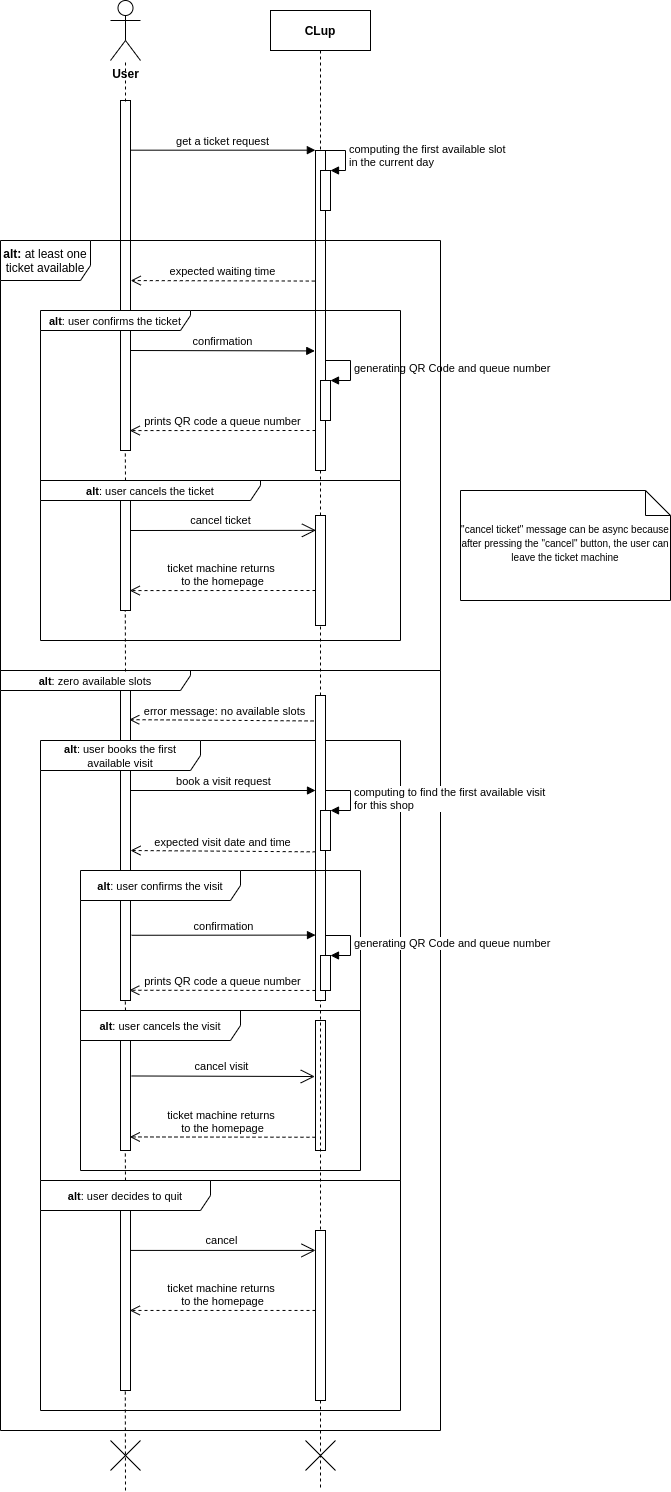

The diagram above was exported from draw.io. Its source (the exported page's mxGraphModel, read from the mxfile embedded in the PNG):
<mxGraphModel dx="868" dy="448" grid="1" gridSize="10" guides="1" tooltips="1" connect="1" arrows="1" fold="1" page="1" pageScale="1" pageWidth="827" pageHeight="1169" math="0" shadow="0">
  <root>
    <mxCell id="0" />
    <mxCell id="1" parent="0" />
    <mxCell id="Pmk7W9zxHr3FjEG6qm5b-41" value="" style="html=1;points=[];perimeter=orthogonalPerimeter;fillColor=none;" parent="1" vertex="1">
      <mxGeometry x="250" y="760" width="10" height="310" as="geometry" />
    </mxCell>
    <mxCell id="qb0nDhDS1b2WqUU28T9N-37" value="&lt;font style=&quot;font-size: 11px&quot;&gt;&lt;b&gt;alt&lt;/b&gt;: zero available slots&lt;/font&gt;" style="shape=umlFrame;whiteSpace=wrap;html=1;width=190;height=20;" parent="1" vertex="1">
      <mxGeometry x="130" y="740" width="440" height="760" as="geometry" />
    </mxCell>
    <mxCell id="Pmk7W9zxHr3FjEG6qm5b-39" value="" style="html=1;points=[];perimeter=orthogonalPerimeter;fillColor=none;" parent="1" vertex="1">
      <mxGeometry x="250" y="170" width="10" height="350" as="geometry" />
    </mxCell>
    <mxCell id="Pmk7W9zxHr3FjEG6qm5b-13" value="&lt;font style=&quot;font-size: 11px&quot;&gt;&lt;b&gt;alt&lt;/b&gt;: user books the first available visit&lt;/font&gt;" style="shape=umlFrame;whiteSpace=wrap;html=1;width=160;height=30;" parent="1" vertex="1">
      <mxGeometry x="170" y="810" width="360" height="440" as="geometry" />
    </mxCell>
    <mxCell id="Pmk7W9zxHr3FjEG6qm5b-21" value="&lt;font style=&quot;font-size: 11px&quot;&gt;&lt;b&gt;alt&lt;/b&gt;: user cancels the visit&lt;/font&gt;" style="shape=umlFrame;whiteSpace=wrap;html=1;width=160;height=30;" parent="1" vertex="1">
      <mxGeometry x="210" y="1080" width="280" height="160" as="geometry" />
    </mxCell>
    <mxCell id="qb0nDhDS1b2WqUU28T9N-1" value="CLup" style="shape=umlLifeline;perimeter=lifelinePerimeter;container=1;collapsible=0;recursiveResize=0;rounded=0;shadow=0;strokeWidth=1;fontStyle=1" parent="1" vertex="1">
      <mxGeometry x="400" y="80" width="100" height="1480" as="geometry" />
    </mxCell>
    <mxCell id="qb0nDhDS1b2WqUU28T9N-2" value="" style="html=1;points=[];perimeter=orthogonalPerimeter;" parent="qb0nDhDS1b2WqUU28T9N-1" vertex="1">
      <mxGeometry x="45" y="140" width="10" height="320" as="geometry" />
    </mxCell>
    <mxCell id="qb0nDhDS1b2WqUU28T9N-7" value="" style="html=1;points=[];perimeter=orthogonalPerimeter;" parent="qb0nDhDS1b2WqUU28T9N-1" vertex="1">
      <mxGeometry x="45" y="1060" width="10" as="geometry" />
    </mxCell>
    <mxCell id="qb0nDhDS1b2WqUU28T9N-8" value="" style="shape=umlDestroy;" parent="qb0nDhDS1b2WqUU28T9N-1" vertex="1">
      <mxGeometry x="35" y="1430" width="30" height="30" as="geometry" />
    </mxCell>
    <mxCell id="qb0nDhDS1b2WqUU28T9N-46" value="" style="html=1;points=[];perimeter=orthogonalPerimeter;" parent="qb0nDhDS1b2WqUU28T9N-1" vertex="1">
      <mxGeometry x="50" y="160" width="10" height="40" as="geometry" />
    </mxCell>
    <mxCell id="qb0nDhDS1b2WqUU28T9N-47" value="computing the first available slot&lt;br&gt;in the current day" style="edgeStyle=orthogonalEdgeStyle;html=1;align=left;spacingLeft=2;endArrow=block;rounded=0;entryX=1;entryY=0;" parent="qb0nDhDS1b2WqUU28T9N-1" target="qb0nDhDS1b2WqUU28T9N-46" edge="1">
      <mxGeometry relative="1" as="geometry">
        <mxPoint x="50" y="140" as="sourcePoint" />
        <Array as="points">
          <mxPoint x="75" y="140" />
        </Array>
      </mxGeometry>
    </mxCell>
    <mxCell id="qb0nDhDS1b2WqUU28T9N-51" value="generating QR Code and queue number" style="edgeStyle=orthogonalEdgeStyle;html=1;align=left;spacingLeft=2;endArrow=block;rounded=0;entryX=1;entryY=0;" parent="qb0nDhDS1b2WqUU28T9N-1" target="qb0nDhDS1b2WqUU28T9N-50" edge="1">
      <mxGeometry relative="1" as="geometry">
        <mxPoint x="55" y="350" as="sourcePoint" />
        <Array as="points">
          <mxPoint x="80" y="350" />
        </Array>
      </mxGeometry>
    </mxCell>
    <mxCell id="qb0nDhDS1b2WqUU28T9N-50" value="" style="html=1;points=[];perimeter=orthogonalPerimeter;" parent="qb0nDhDS1b2WqUU28T9N-1" vertex="1">
      <mxGeometry x="50" y="370" width="10" height="40" as="geometry" />
    </mxCell>
    <mxCell id="Pmk7W9zxHr3FjEG6qm5b-49" value="" style="html=1;points=[];perimeter=orthogonalPerimeter;fillColor=none;" parent="qb0nDhDS1b2WqUU28T9N-1" vertex="1">
      <mxGeometry x="45" y="1010" width="10" height="130" as="geometry" />
    </mxCell>
    <mxCell id="qb0nDhDS1b2WqUU28T9N-10" value="get a ticket request" style="html=1;verticalAlign=bottom;endArrow=block;entryX=-0.014;entryY=-0.001;entryDx=0;entryDy=0;entryPerimeter=0;" parent="1" target="qb0nDhDS1b2WqUU28T9N-2" edge="1">
      <mxGeometry width="80" relative="1" as="geometry">
        <mxPoint x="260" y="219.67999999999995" as="sourcePoint" />
        <mxPoint x="420" y="216" as="targetPoint" />
      </mxGeometry>
    </mxCell>
    <mxCell id="qb0nDhDS1b2WqUU28T9N-23" value="" style="shape=umlDestroy;" parent="1" vertex="1">
      <mxGeometry x="240" y="1510" width="30" height="30" as="geometry" />
    </mxCell>
    <mxCell id="qb0nDhDS1b2WqUU28T9N-48" value="expected waiting time" style="html=1;verticalAlign=bottom;endArrow=open;dashed=1;endSize=8;strokeColor=#000000;entryX=1.033;entryY=0.405;entryDx=0;entryDy=0;entryPerimeter=0;exitX=-0.071;exitY=0.408;exitDx=0;exitDy=0;exitPerimeter=0;" parent="1" source="qb0nDhDS1b2WqUU28T9N-2" edge="1">
      <mxGeometry relative="1" as="geometry">
        <mxPoint x="410" y="350" as="sourcePoint" />
        <mxPoint x="260.2199999999999" y="350.06999999999994" as="targetPoint" />
      </mxGeometry>
    </mxCell>
    <mxCell id="qb0nDhDS1b2WqUU28T9N-49" value="confirmation" style="html=1;verticalAlign=bottom;endArrow=block;entryX=-0.071;entryY=0.234;entryDx=0;entryDy=0;entryPerimeter=0;" parent="1" edge="1">
      <mxGeometry width="80" relative="1" as="geometry">
        <mxPoint x="260" y="420" as="sourcePoint" />
        <mxPoint x="444.28999999999996" y="420.41999999999996" as="targetPoint" />
      </mxGeometry>
    </mxCell>
    <mxCell id="qb0nDhDS1b2WqUU28T9N-52" value="prints QR code a queue number" style="html=1;verticalAlign=bottom;endArrow=open;dashed=1;endSize=8;strokeColor=#000000;entryX=1.033;entryY=0.405;entryDx=0;entryDy=0;entryPerimeter=0;" parent="1" edge="1">
      <mxGeometry relative="1" as="geometry">
        <mxPoint x="445" y="500" as="sourcePoint" />
        <mxPoint x="259.2199999999998" y="500.06999999999994" as="targetPoint" />
      </mxGeometry>
    </mxCell>
    <mxCell id="Pmk7W9zxHr3FjEG6qm5b-3" value="" style="html=1;points=[];perimeter=orthogonalPerimeter;" parent="1" vertex="1">
      <mxGeometry x="445" y="585" width="10" height="110" as="geometry" />
    </mxCell>
    <mxCell id="Pmk7W9zxHr3FjEG6qm5b-5" value="ticket machine returns &lt;br&gt;to the homepage" style="html=1;verticalAlign=bottom;endArrow=open;dashed=1;endSize=8;strokeColor=#000000;entryX=1.033;entryY=0.405;entryDx=0;entryDy=0;entryPerimeter=0;" parent="1" edge="1">
      <mxGeometry relative="1" as="geometry">
        <mxPoint x="445" y="660" as="sourcePoint" />
        <mxPoint x="259.2199999999999" y="660.0699999999999" as="targetPoint" />
      </mxGeometry>
    </mxCell>
    <mxCell id="Pmk7W9zxHr3FjEG6qm5b-8" value="" style="endArrow=open;endFill=1;endSize=12;html=1;entryX=0.043;entryY=0.135;entryDx=0;entryDy=0;entryPerimeter=0;" parent="1" target="Pmk7W9zxHr3FjEG6qm5b-3" edge="1">
      <mxGeometry width="160" relative="1" as="geometry">
        <mxPoint x="260" y="600" as="sourcePoint" />
        <mxPoint x="420" y="600" as="targetPoint" />
      </mxGeometry>
    </mxCell>
    <mxCell id="Pmk7W9zxHr3FjEG6qm5b-9" value="cancel ticket" style="edgeLabel;html=1;align=center;verticalAlign=middle;resizable=0;points=[];" parent="Pmk7W9zxHr3FjEG6qm5b-8" vertex="1" connectable="0">
      <mxGeometry x="-0.1402" y="1" relative="1" as="geometry">
        <mxPoint x="10" y="-8.94" as="offset" />
      </mxGeometry>
    </mxCell>
    <mxCell id="Pmk7W9zxHr3FjEG6qm5b-11" value="&lt;font style=&quot;font-size: 10px&quot;&gt;&quot;cancel ticket&quot; message can be async because after pressing the &quot;cancel&quot; button, the user can leave the ticket machine&lt;/font&gt;" style="shape=note2;boundedLbl=1;whiteSpace=wrap;html=1;size=25;verticalAlign=top;align=center;" parent="1" vertex="1">
      <mxGeometry x="590" y="560" width="210" height="110" as="geometry" />
    </mxCell>
    <mxCell id="Pmk7W9zxHr3FjEG6qm5b-12" value="error message: no available slots" style="html=1;verticalAlign=bottom;endArrow=open;dashed=1;endSize=8;strokeColor=#000000;entryX=0.871;entryY=0.465;entryDx=0;entryDy=0;entryPerimeter=0;exitX=-0.071;exitY=0.408;exitDx=0;exitDy=0;exitPerimeter=0;" parent="1" edge="1">
      <mxGeometry relative="1" as="geometry">
        <mxPoint x="449.07000000000016" y="790.49" as="sourcePoint" />
        <mxPoint x="258.71000000000004" y="789.1500000000001" as="targetPoint" />
      </mxGeometry>
    </mxCell>
    <mxCell id="Pmk7W9zxHr3FjEG6qm5b-14" value="book a visit request" style="html=1;verticalAlign=bottom;endArrow=block;" parent="1" target="Pmk7W9zxHr3FjEG6qm5b-15" edge="1">
      <mxGeometry width="80" relative="1" as="geometry">
        <mxPoint x="260" y="860" as="sourcePoint" />
        <mxPoint x="445" y="880.0000000000001" as="targetPoint" />
      </mxGeometry>
    </mxCell>
    <mxCell id="Pmk7W9zxHr3FjEG6qm5b-15" value="" style="html=1;points=[];perimeter=orthogonalPerimeter;" parent="1" vertex="1">
      <mxGeometry x="445" y="765" width="10" height="305" as="geometry" />
    </mxCell>
    <mxCell id="Pmk7W9zxHr3FjEG6qm5b-17" value="expected visit date and time" style="html=1;verticalAlign=bottom;endArrow=open;dashed=1;endSize=8;strokeColor=#000000;exitX=-0.071;exitY=0.408;exitDx=0;exitDy=0;exitPerimeter=0;" parent="1" edge="1">
      <mxGeometry relative="1" as="geometry">
        <mxPoint x="445.18000000000006" y="921.34" as="sourcePoint" />
        <mxPoint x="260" y="920" as="targetPoint" />
      </mxGeometry>
    </mxCell>
    <mxCell id="Pmk7W9zxHr3FjEG6qm5b-18" value="&lt;font style=&quot;font-size: 11px&quot;&gt;&lt;b&gt;alt&lt;/b&gt;: user confirms the visit&lt;/font&gt;" style="shape=umlFrame;whiteSpace=wrap;html=1;width=160;height=30;" parent="1" vertex="1">
      <mxGeometry x="210" y="940" width="280" height="140" as="geometry" />
    </mxCell>
    <mxCell id="Pmk7W9zxHr3FjEG6qm5b-19" value="confirmation" style="html=1;verticalAlign=bottom;endArrow=block;entryX=-0.1;entryY=0.258;entryDx=0;entryDy=0;entryPerimeter=0;" parent="1" edge="1">
      <mxGeometry width="80" relative="1" as="geometry">
        <mxPoint x="261.1399999999999" y="1004.77" as="sourcePoint" />
        <mxPoint x="445" y="1004.5799999999999" as="targetPoint" />
      </mxGeometry>
    </mxCell>
    <mxCell id="Pmk7W9zxHr3FjEG6qm5b-20" value="prints QR code a queue number" style="html=1;verticalAlign=bottom;endArrow=open;dashed=1;endSize=8;strokeColor=#000000;entryX=0.876;entryY=0.967;entryDx=0;entryDy=0;entryPerimeter=0;exitX=0.839;exitY=0.857;exitDx=0;exitDy=0;exitPerimeter=0;" parent="1" source="Pmk7W9zxHr3FjEG6qm5b-18" target="Pmk7W9zxHr3FjEG6qm5b-41" edge="1">
      <mxGeometry relative="1" as="geometry">
        <mxPoint x="445" y="1039.58" as="sourcePoint" />
        <mxPoint x="259.2199999999998" y="1039.65" as="targetPoint" />
      </mxGeometry>
    </mxCell>
    <mxCell id="Pmk7W9zxHr3FjEG6qm5b-22" value="" style="endArrow=open;endFill=1;endSize=12;html=1;exitX=1.117;exitY=0.737;exitDx=0;exitDy=0;exitPerimeter=0;entryX=-0.072;entryY=0.431;entryDx=0;entryDy=0;entryPerimeter=0;" parent="1" target="Pmk7W9zxHr3FjEG6qm5b-49" edge="1">
      <mxGeometry width="160" relative="1" as="geometry">
        <mxPoint x="261.1700000000001" y="1145.47" as="sourcePoint" />
        <mxPoint x="430" y="1145" as="targetPoint" />
      </mxGeometry>
    </mxCell>
    <mxCell id="Pmk7W9zxHr3FjEG6qm5b-23" value="cancel visit" style="edgeLabel;html=1;align=center;verticalAlign=middle;resizable=0;points=[];" parent="Pmk7W9zxHr3FjEG6qm5b-22" vertex="1" connectable="0">
      <mxGeometry x="-0.1402" y="1" relative="1" as="geometry">
        <mxPoint x="10.43" y="-8.94" as="offset" />
      </mxGeometry>
    </mxCell>
    <mxCell id="Pmk7W9zxHr3FjEG6qm5b-24" value="ticket machine returns &lt;br&gt;to the homepage" style="html=1;verticalAlign=bottom;endArrow=open;dashed=1;endSize=8;strokeColor=#000000;entryX=0.248;entryY=0.901;entryDx=0;entryDy=0;entryPerimeter=0;exitX=-0.003;exitY=0.898;exitDx=0;exitDy=0;exitPerimeter=0;" parent="1" source="Pmk7W9zxHr3FjEG6qm5b-49" target="Pmk7W9zxHr3FjEG6qm5b-13" edge="1">
      <mxGeometry relative="1" as="geometry">
        <mxPoint x="440" y="1206" as="sourcePoint" />
        <mxPoint x="259.2199999999998" y="1160.07" as="targetPoint" />
      </mxGeometry>
    </mxCell>
    <mxCell id="Pmk7W9zxHr3FjEG6qm5b-25" value="&lt;font style=&quot;font-size: 11px&quot;&gt;&lt;b&gt;alt&lt;/b&gt;: user decides to quit&lt;/font&gt;" style="shape=umlFrame;whiteSpace=wrap;html=1;width=170;height=30;" parent="1" vertex="1">
      <mxGeometry x="170" y="1250" width="360" height="230" as="geometry" />
    </mxCell>
    <mxCell id="Pmk7W9zxHr3FjEG6qm5b-27" value="" style="html=1;points=[];perimeter=orthogonalPerimeter;" parent="1" vertex="1">
      <mxGeometry x="445" y="1300" width="10" height="170" as="geometry" />
    </mxCell>
    <mxCell id="Pmk7W9zxHr3FjEG6qm5b-28" value="" style="endArrow=open;endFill=1;endSize=12;html=1;exitX=0.249;exitY=0.304;exitDx=0;exitDy=0;exitPerimeter=0;" parent="1" source="Pmk7W9zxHr3FjEG6qm5b-25" target="Pmk7W9zxHr3FjEG6qm5b-27" edge="1">
      <mxGeometry width="160" relative="1" as="geometry">
        <mxPoint x="259.56999999999994" y="1274.73" as="sourcePoint" />
        <mxPoint x="445" y="1274.58" as="targetPoint" />
      </mxGeometry>
    </mxCell>
    <mxCell id="Pmk7W9zxHr3FjEG6qm5b-29" value="cancel" style="edgeLabel;html=1;align=center;verticalAlign=middle;resizable=0;points=[];" parent="Pmk7W9zxHr3FjEG6qm5b-28" vertex="1" connectable="0">
      <mxGeometry x="-0.1402" y="1" relative="1" as="geometry">
        <mxPoint x="10.43" y="-8.94" as="offset" />
      </mxGeometry>
    </mxCell>
    <mxCell id="Pmk7W9zxHr3FjEG6qm5b-30" value="ticket machine returns &lt;br&gt;to the homepage" style="html=1;verticalAlign=bottom;endArrow=open;dashed=1;endSize=8;strokeColor=#000000;entryX=0.248;entryY=0.565;entryDx=0;entryDy=0;entryPerimeter=0;" parent="1" source="Pmk7W9zxHr3FjEG6qm5b-27" target="Pmk7W9zxHr3FjEG6qm5b-25" edge="1">
      <mxGeometry relative="1" as="geometry">
        <mxPoint x="445" y="1320.0000000000002" as="sourcePoint" />
        <mxPoint x="259.2199999999998" y="1320.07" as="targetPoint" />
      </mxGeometry>
    </mxCell>
    <mxCell id="qb0nDhDS1b2WqUU28T9N-38" value="&lt;font style=&quot;font-size: 11px&quot;&gt;&lt;b&gt;alt&lt;/b&gt;: user cancels the ticket&lt;/font&gt;" style="shape=umlFrame;whiteSpace=wrap;html=1;width=220;height=20;" parent="1" vertex="1">
      <mxGeometry x="170" y="550" width="360" height="160" as="geometry" />
    </mxCell>
    <mxCell id="Pmk7W9zxHr3FjEG6qm5b-35" value="generating QR Code and queue number" style="edgeStyle=orthogonalEdgeStyle;html=1;align=left;spacingLeft=2;endArrow=block;rounded=0;entryX=1;entryY=0;" parent="1" target="Pmk7W9zxHr3FjEG6qm5b-36" edge="1">
      <mxGeometry relative="1" as="geometry">
        <mxPoint x="455" y="1005" as="sourcePoint" />
        <Array as="points">
          <mxPoint x="480" y="1005" />
        </Array>
      </mxGeometry>
    </mxCell>
    <mxCell id="Pmk7W9zxHr3FjEG6qm5b-36" value="" style="html=1;points=[];perimeter=orthogonalPerimeter;" parent="1" vertex="1">
      <mxGeometry x="450" y="1025" width="10" height="35" as="geometry" />
    </mxCell>
    <mxCell id="Pmk7W9zxHr3FjEG6qm5b-37" value="computing to find the first available visit&lt;br&gt;for this shop" style="edgeStyle=orthogonalEdgeStyle;html=1;align=left;spacingLeft=2;endArrow=block;rounded=0;entryX=1;entryY=0;" parent="1" target="Pmk7W9zxHr3FjEG6qm5b-38" edge="1">
      <mxGeometry relative="1" as="geometry">
        <mxPoint x="455" y="860" as="sourcePoint" />
        <Array as="points">
          <mxPoint x="480" y="860" />
        </Array>
      </mxGeometry>
    </mxCell>
    <mxCell id="Pmk7W9zxHr3FjEG6qm5b-38" value="" style="html=1;points=[];perimeter=orthogonalPerimeter;" parent="1" vertex="1">
      <mxGeometry x="450" y="880" width="10" height="40" as="geometry" />
    </mxCell>
    <mxCell id="qb0nDhDS1b2WqUU28T9N-36" value="&lt;font style=&quot;font-size: 11px&quot;&gt;&lt;b&gt;alt&lt;/b&gt;: user confirms the ticket&lt;/font&gt;" style="shape=umlFrame;whiteSpace=wrap;html=1;width=150;height=20;" parent="1" vertex="1">
      <mxGeometry x="170" y="380" width="360" height="170" as="geometry" />
    </mxCell>
    <mxCell id="Pmk7W9zxHr3FjEG6qm5b-40" value="" style="html=1;points=[];perimeter=orthogonalPerimeter;fillColor=none;" parent="1" vertex="1">
      <mxGeometry x="250" y="570" width="10" height="110" as="geometry" />
    </mxCell>
    <mxCell id="Pmk7W9zxHr3FjEG6qm5b-42" value="" style="html=1;points=[];perimeter=orthogonalPerimeter;fillColor=none;" parent="1" vertex="1">
      <mxGeometry x="250" y="1110" width="10" height="110" as="geometry" />
    </mxCell>
    <mxCell id="Pmk7W9zxHr3FjEG6qm5b-43" value="" style="html=1;points=[];perimeter=orthogonalPerimeter;fillColor=none;" parent="1" vertex="1">
      <mxGeometry x="250" y="1280" width="10" height="180" as="geometry" />
    </mxCell>
    <mxCell id="Pmk7W9zxHr3FjEG6qm5b-46" value="&lt;b&gt;User&lt;/b&gt;" style="shape=umlActor;verticalLabelPosition=bottom;verticalAlign=top;html=1;fillColor=none;" parent="1" vertex="1">
      <mxGeometry x="240" y="70" width="30" height="60" as="geometry" />
    </mxCell>
    <mxCell id="Pmk7W9zxHr3FjEG6qm5b-50" value="&lt;b&gt;alt:&lt;/b&gt; at least one ticket available" style="shape=umlFrame;whiteSpace=wrap;html=1;fillColor=none;width=90;height=40;" parent="1" vertex="1">
      <mxGeometry x="130" y="310" width="440" height="430" as="geometry" />
    </mxCell>
    <mxCell id="Pmk7W9zxHr3FjEG6qm5b-51" value="" style="endArrow=none;dashed=1;html=1;" parent="1" target="Pmk7W9zxHr3FjEG6qm5b-46" edge="1">
      <mxGeometry width="50" height="50" relative="1" as="geometry">
        <mxPoint x="255" y="171" as="sourcePoint" />
        <mxPoint x="250" y="150" as="targetPoint" />
      </mxGeometry>
    </mxCell>
    <mxCell id="Pmk7W9zxHr3FjEG6qm5b-53" value="" style="endArrow=none;dashed=1;html=1;" parent="1" edge="1">
      <mxGeometry width="50" height="50" relative="1" as="geometry">
        <mxPoint x="255" y="550" as="sourcePoint" />
        <mxPoint x="254.8" y="520" as="targetPoint" />
      </mxGeometry>
    </mxCell>
    <mxCell id="Pmk7W9zxHr3FjEG6qm5b-54" value="" style="endArrow=none;dashed=1;html=1;" parent="1" edge="1">
      <mxGeometry width="50" height="50" relative="1" as="geometry">
        <mxPoint x="255" y="741" as="sourcePoint" />
        <mxPoint x="254.8" y="680" as="targetPoint" />
      </mxGeometry>
    </mxCell>
    <mxCell id="Pmk7W9zxHr3FjEG6qm5b-55" value="" style="endArrow=none;dashed=1;html=1;" parent="1" edge="1">
      <mxGeometry width="50" height="50" relative="1" as="geometry">
        <mxPoint x="255" y="1080" as="sourcePoint" />
        <mxPoint x="254.79999999999995" y="1070" as="targetPoint" />
      </mxGeometry>
    </mxCell>
    <mxCell id="Pmk7W9zxHr3FjEG6qm5b-57" value="" style="endArrow=none;dashed=1;html=1;" parent="1" edge="1">
      <mxGeometry width="50" height="50" relative="1" as="geometry">
        <mxPoint x="255" y="1250" as="sourcePoint" />
        <mxPoint x="254.79999999999995" y="1220" as="targetPoint" />
      </mxGeometry>
    </mxCell>
    <mxCell id="Pmk7W9zxHr3FjEG6qm5b-58" value="" style="endArrow=none;dashed=1;html=1;" parent="1" edge="1">
      <mxGeometry width="50" height="50" relative="1" as="geometry">
        <mxPoint x="255" y="1560" as="sourcePoint" />
        <mxPoint x="254.79999999999995" y="1460" as="targetPoint" />
      </mxGeometry>
    </mxCell>
  </root>
</mxGraphModel>